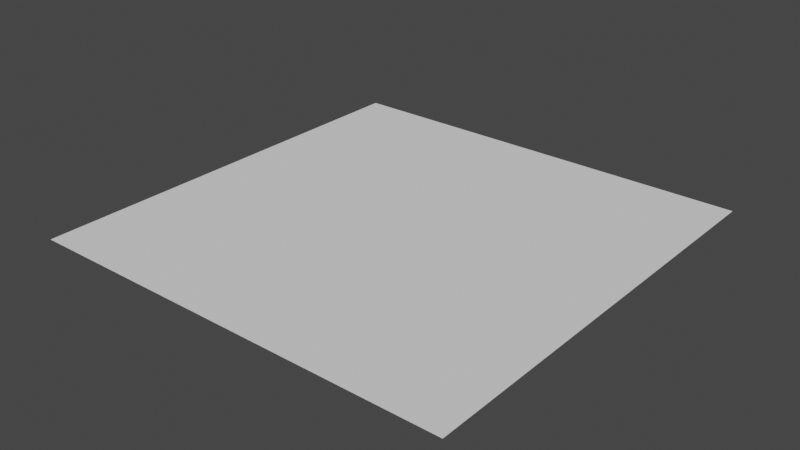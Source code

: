 # Source: BubbleDynamicsQuad.blend  (saved by Blender 4.3.32; exported with 4.5.12 LTS)
import bpy
from mathutils import Matrix  # noqa: F401  (used for matrix-valued properties, if any)

bpy.ops.wm.read_factory_settings(use_empty=True)
scene = bpy.context.scene
scene.name = 'Scene'

# ---- collections
col_collection = bpy.data.collections.new('Collection'); scene.collection.children.link(col_collection)

# ---- world
world_world = bpy.data.worlds.new('World'); scene.world = world_world
world_world.use_nodes = True; world_world.node_tree.nodes.clear()
_N = world_world.node_tree.nodes; _L = world_world.node_tree.links
n0 = _N.new('ShaderNodeOutputWorld'); n0.name = 'World Output'; n0.location = (300, 300)
n1 = _N.new('ShaderNodeBackground'); n1.name = 'Background'; n1.location = (10, 300)
n1.inputs[0].default_value = (0.05088, 0.05088, 0.05088, 1.0)
_L.new(n1.outputs[0], n0.inputs[0])
n0.is_active_output = True
world_world.color = (0.05088, 0.05088, 0.05088)
world_world.use_sun_shadow = False
world_world.sun_shadow_jitter_overblur = 0.0

# ---- meshes
me_plane = bpy.data.meshes.new('Plane')
me_plane.from_pydata([(0.0, 0.0, 0.0), (-1.0, 0.0, 8.742e-08), (0.0, 1.0, 0.0), (-1.0, 1.0, 8.742e-08)], [], [(0, 1, 3, 2)])
_uv = me_plane.uv_layers.new(name='UVMap')
_uv.uv.foreach_set('vector', [0.0, 0.0, 1.0, 0.0, 1.0, 1.0, 0.0, 1.0])
me_plane.update()

# ---- objects
ob_bubbledynamicsquad = bpy.data.objects.new('BubbleDynamicsQuad', me_plane)

# ---- transforms, parenting, visibility, modifiers, constraints
ob_bubbledynamicsquad.location = (0.0, 0.0, 0.0)

# ---- collection membership
col_collection.objects.link(ob_bubbledynamicsquad)

# ---- scene / render settings (as saved in the file)
scene.frame_start = 1; scene.frame_end = 250; scene.frame_set(1)
scene.render.engine = 'BLENDER_EEVEE_NEXT'
scene.view_settings.view_transform = 'Filmic'
bpy.context.view_layer.update()

# ---- added for rendering (the .blend has no active camera and no usable light): camera, sun
cam_auto = bpy.data.cameras.new('AutoCamera')
cam_auto.lens = 50.0
cam_auto.sensor_width = 36.0
cam_auto.clip_end = 1000.0
ob_auto_camera = bpy.data.objects.new('AutoCamera', cam_auto)
scene.collection.objects.link(ob_auto_camera)
ob_auto_camera.location = (0.808465, -1.07016, 1.04677)
ob_auto_camera.rotation_euler = (1.09748, -7.21219e-08, 0.694738)
scene.camera = ob_auto_camera
light_auto_sun = bpy.data.lights.new('AutoSun', 'SUN')
light_auto_sun.energy = 3.0
light_auto_sun.angle = 0.0523599
ob_auto_sun = bpy.data.objects.new('AutoSun', light_auto_sun)
scene.collection.objects.link(ob_auto_sun)
ob_auto_sun.rotation_euler = (0.872665, 0.174533, 0.523599)
bpy.context.view_layer.update()
